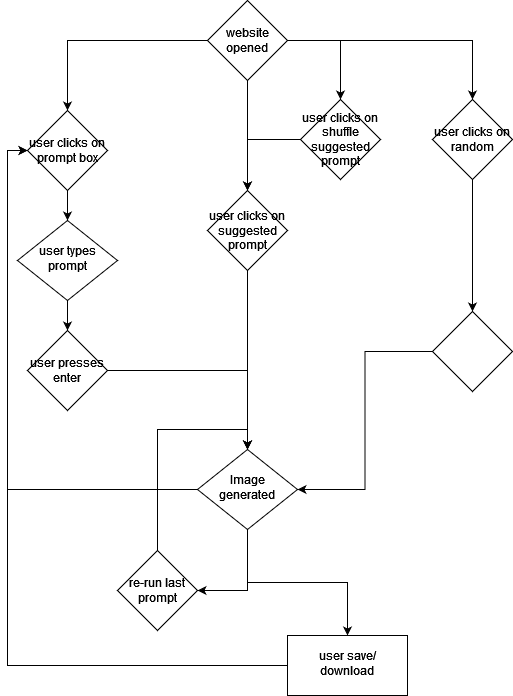

The diagram above was exported from draw.io. Its source (the exported page's mxGraphModel, read from the mxfile embedded in the PNG):
<mxGraphModel dx="1422" dy="744" grid="0" gridSize="10" guides="1" tooltips="1" connect="1" arrows="1" fold="1" page="1" pageScale="1" pageWidth="827" pageHeight="1169" math="0" shadow="0">
  <root>
    <mxCell id="WIyWlLk6GJQsqaUBKTNV-0" />
    <mxCell id="WIyWlLk6GJQsqaUBKTNV-1" parent="WIyWlLk6GJQsqaUBKTNV-0" />
    <mxCell id="xk2I8ocvRx_OzfEF9MXH-38" style="edgeStyle=orthogonalEdgeStyle;rounded=0;orthogonalLoop=1;jettySize=auto;html=1;entryX=0.5;entryY=0;entryDx=0;entryDy=0;" edge="1" parent="WIyWlLk6GJQsqaUBKTNV-1" source="WIyWlLk6GJQsqaUBKTNV-6" target="xk2I8ocvRx_OzfEF9MXH-21">
      <mxGeometry relative="1" as="geometry" />
    </mxCell>
    <mxCell id="WIyWlLk6GJQsqaUBKTNV-6" value="user types prompt" style="rhombus;whiteSpace=wrap;html=1;shadow=0;fontFamily=Helvetica;fontSize=12;align=center;strokeWidth=1;spacing=6;spacingTop=-4;" parent="WIyWlLk6GJQsqaUBKTNV-1" vertex="1">
      <mxGeometry x="110" y="230" width="100" height="80" as="geometry" />
    </mxCell>
    <mxCell id="xk2I8ocvRx_OzfEF9MXH-15" value="" style="edgeStyle=orthogonalEdgeStyle;rounded=0;orthogonalLoop=1;jettySize=auto;html=1;" edge="1" parent="WIyWlLk6GJQsqaUBKTNV-1" source="WIyWlLk6GJQsqaUBKTNV-10" target="xk2I8ocvRx_OzfEF9MXH-14">
      <mxGeometry relative="1" as="geometry" />
    </mxCell>
    <mxCell id="xk2I8ocvRx_OzfEF9MXH-66" style="edgeStyle=orthogonalEdgeStyle;rounded=0;orthogonalLoop=1;jettySize=auto;html=1;entryX=0;entryY=0.5;entryDx=0;entryDy=0;" edge="1" parent="WIyWlLk6GJQsqaUBKTNV-1" source="xk2I8ocvRx_OzfEF9MXH-14" target="xk2I8ocvRx_OzfEF9MXH-29">
      <mxGeometry relative="1" as="geometry" />
    </mxCell>
    <mxCell id="xk2I8ocvRx_OzfEF9MXH-14" value="user save/download" style="whiteSpace=wrap;html=1;shadow=0;strokeWidth=1;spacing=6;spacingTop=-4;" vertex="1" parent="WIyWlLk6GJQsqaUBKTNV-1">
      <mxGeometry x="380" y="645" width="120" height="60" as="geometry" />
    </mxCell>
    <mxCell id="xk2I8ocvRx_OzfEF9MXH-48" style="edgeStyle=orthogonalEdgeStyle;rounded=0;orthogonalLoop=1;jettySize=auto;html=1;" edge="1" parent="WIyWlLk6GJQsqaUBKTNV-1" source="xk2I8ocvRx_OzfEF9MXH-21" target="WIyWlLk6GJQsqaUBKTNV-10">
      <mxGeometry relative="1" as="geometry" />
    </mxCell>
    <mxCell id="xk2I8ocvRx_OzfEF9MXH-21" value="user presses enter" style="rhombus;whiteSpace=wrap;html=1;" vertex="1" parent="WIyWlLk6GJQsqaUBKTNV-1">
      <mxGeometry x="120" y="340" width="80" height="80" as="geometry" />
    </mxCell>
    <mxCell id="xk2I8ocvRx_OzfEF9MXH-33" style="edgeStyle=orthogonalEdgeStyle;rounded=0;orthogonalLoop=1;jettySize=auto;html=1;entryX=0.5;entryY=0;entryDx=0;entryDy=0;" edge="1" parent="WIyWlLk6GJQsqaUBKTNV-1" source="xk2I8ocvRx_OzfEF9MXH-27" target="xk2I8ocvRx_OzfEF9MXH-29">
      <mxGeometry relative="1" as="geometry" />
    </mxCell>
    <mxCell id="xk2I8ocvRx_OzfEF9MXH-34" style="edgeStyle=orthogonalEdgeStyle;rounded=0;orthogonalLoop=1;jettySize=auto;html=1;entryX=0.5;entryY=0;entryDx=0;entryDy=0;" edge="1" parent="WIyWlLk6GJQsqaUBKTNV-1" source="xk2I8ocvRx_OzfEF9MXH-27" target="xk2I8ocvRx_OzfEF9MXH-30">
      <mxGeometry relative="1" as="geometry" />
    </mxCell>
    <mxCell id="xk2I8ocvRx_OzfEF9MXH-35" style="edgeStyle=orthogonalEdgeStyle;rounded=0;orthogonalLoop=1;jettySize=auto;html=1;entryX=0.5;entryY=0;entryDx=0;entryDy=0;" edge="1" parent="WIyWlLk6GJQsqaUBKTNV-1" source="xk2I8ocvRx_OzfEF9MXH-27" target="xk2I8ocvRx_OzfEF9MXH-31">
      <mxGeometry relative="1" as="geometry" />
    </mxCell>
    <mxCell id="xk2I8ocvRx_OzfEF9MXH-58" style="edgeStyle=orthogonalEdgeStyle;rounded=0;orthogonalLoop=1;jettySize=auto;html=1;" edge="1" parent="WIyWlLk6GJQsqaUBKTNV-1" source="xk2I8ocvRx_OzfEF9MXH-27" target="xk2I8ocvRx_OzfEF9MXH-55">
      <mxGeometry relative="1" as="geometry" />
    </mxCell>
    <mxCell id="xk2I8ocvRx_OzfEF9MXH-27" value="website opened" style="rhombus;whiteSpace=wrap;html=1;" vertex="1" parent="WIyWlLk6GJQsqaUBKTNV-1">
      <mxGeometry x="300" y="10" width="80" height="80" as="geometry" />
    </mxCell>
    <mxCell id="xk2I8ocvRx_OzfEF9MXH-36" style="edgeStyle=orthogonalEdgeStyle;rounded=0;orthogonalLoop=1;jettySize=auto;html=1;entryX=0.5;entryY=0;entryDx=0;entryDy=0;" edge="1" parent="WIyWlLk6GJQsqaUBKTNV-1" source="xk2I8ocvRx_OzfEF9MXH-29" target="WIyWlLk6GJQsqaUBKTNV-6">
      <mxGeometry relative="1" as="geometry" />
    </mxCell>
    <mxCell id="xk2I8ocvRx_OzfEF9MXH-29" value="user clicks on prompt box" style="rhombus;whiteSpace=wrap;html=1;" vertex="1" parent="WIyWlLk6GJQsqaUBKTNV-1">
      <mxGeometry x="120" y="120" width="80" height="80" as="geometry" />
    </mxCell>
    <mxCell id="xk2I8ocvRx_OzfEF9MXH-50" style="edgeStyle=orthogonalEdgeStyle;rounded=0;orthogonalLoop=1;jettySize=auto;html=1;" edge="1" parent="WIyWlLk6GJQsqaUBKTNV-1" source="xk2I8ocvRx_OzfEF9MXH-30" target="WIyWlLk6GJQsqaUBKTNV-10">
      <mxGeometry relative="1" as="geometry" />
    </mxCell>
    <mxCell id="xk2I8ocvRx_OzfEF9MXH-30" value="user clicks on suggested prompt" style="rhombus;whiteSpace=wrap;html=1;" vertex="1" parent="WIyWlLk6GJQsqaUBKTNV-1">
      <mxGeometry x="300" y="200" width="80" height="80" as="geometry" />
    </mxCell>
    <mxCell id="xk2I8ocvRx_OzfEF9MXH-62" style="edgeStyle=orthogonalEdgeStyle;rounded=0;orthogonalLoop=1;jettySize=auto;html=1;" edge="1" parent="WIyWlLk6GJQsqaUBKTNV-1" source="xk2I8ocvRx_OzfEF9MXH-31" target="xk2I8ocvRx_OzfEF9MXH-61">
      <mxGeometry relative="1" as="geometry" />
    </mxCell>
    <mxCell id="xk2I8ocvRx_OzfEF9MXH-31" value="user clicks on random " style="rhombus;whiteSpace=wrap;html=1;" vertex="1" parent="WIyWlLk6GJQsqaUBKTNV-1">
      <mxGeometry x="525" y="109" width="80" height="80" as="geometry" />
    </mxCell>
    <mxCell id="xk2I8ocvRx_OzfEF9MXH-53" style="edgeStyle=orthogonalEdgeStyle;rounded=0;orthogonalLoop=1;jettySize=auto;html=1;entryX=0.5;entryY=0;entryDx=0;entryDy=0;" edge="1" parent="WIyWlLk6GJQsqaUBKTNV-1" source="xk2I8ocvRx_OzfEF9MXH-32" target="WIyWlLk6GJQsqaUBKTNV-10">
      <mxGeometry relative="1" as="geometry" />
    </mxCell>
    <mxCell id="xk2I8ocvRx_OzfEF9MXH-32" value="re-run last prompt" style="rhombus;whiteSpace=wrap;html=1;" vertex="1" parent="WIyWlLk6GJQsqaUBKTNV-1">
      <mxGeometry x="210" y="560" width="80" height="80" as="geometry" />
    </mxCell>
    <mxCell id="xk2I8ocvRx_OzfEF9MXH-52" style="edgeStyle=orthogonalEdgeStyle;rounded=0;orthogonalLoop=1;jettySize=auto;html=1;entryX=1;entryY=0.5;entryDx=0;entryDy=0;" edge="1" parent="WIyWlLk6GJQsqaUBKTNV-1" source="WIyWlLk6GJQsqaUBKTNV-10" target="xk2I8ocvRx_OzfEF9MXH-32">
      <mxGeometry relative="1" as="geometry" />
    </mxCell>
    <mxCell id="xk2I8ocvRx_OzfEF9MXH-67" style="edgeStyle=orthogonalEdgeStyle;rounded=0;orthogonalLoop=1;jettySize=auto;html=1;entryX=0;entryY=0.5;entryDx=0;entryDy=0;" edge="1" parent="WIyWlLk6GJQsqaUBKTNV-1" source="WIyWlLk6GJQsqaUBKTNV-10" target="xk2I8ocvRx_OzfEF9MXH-29">
      <mxGeometry relative="1" as="geometry" />
    </mxCell>
    <mxCell id="WIyWlLk6GJQsqaUBKTNV-10" value="Image generated" style="rhombus;whiteSpace=wrap;html=1;shadow=0;fontFamily=Helvetica;fontSize=12;align=center;strokeWidth=1;spacing=6;spacingTop=-4;" parent="WIyWlLk6GJQsqaUBKTNV-1" vertex="1">
      <mxGeometry x="290" y="459" width="100" height="80" as="geometry" />
    </mxCell>
    <mxCell id="xk2I8ocvRx_OzfEF9MXH-57" style="edgeStyle=orthogonalEdgeStyle;rounded=0;orthogonalLoop=1;jettySize=auto;html=1;entryX=0.5;entryY=0;entryDx=0;entryDy=0;" edge="1" parent="WIyWlLk6GJQsqaUBKTNV-1" source="xk2I8ocvRx_OzfEF9MXH-55" target="xk2I8ocvRx_OzfEF9MXH-30">
      <mxGeometry relative="1" as="geometry" />
    </mxCell>
    <mxCell id="xk2I8ocvRx_OzfEF9MXH-55" value="user clicks on shuffle suggested prompt" style="rhombus;whiteSpace=wrap;html=1;" vertex="1" parent="WIyWlLk6GJQsqaUBKTNV-1">
      <mxGeometry x="393" y="109" width="80" height="80" as="geometry" />
    </mxCell>
    <mxCell id="xk2I8ocvRx_OzfEF9MXH-63" style="edgeStyle=orthogonalEdgeStyle;rounded=0;orthogonalLoop=1;jettySize=auto;html=1;entryX=1;entryY=0.5;entryDx=0;entryDy=0;" edge="1" parent="WIyWlLk6GJQsqaUBKTNV-1" source="xk2I8ocvRx_OzfEF9MXH-61" target="WIyWlLk6GJQsqaUBKTNV-10">
      <mxGeometry relative="1" as="geometry" />
    </mxCell>
    <mxCell id="xk2I8ocvRx_OzfEF9MXH-61" value="" style="rhombus;whiteSpace=wrap;html=1;" vertex="1" parent="WIyWlLk6GJQsqaUBKTNV-1">
      <mxGeometry x="525" y="321" width="80" height="80" as="geometry" />
    </mxCell>
  </root>
</mxGraphModel>